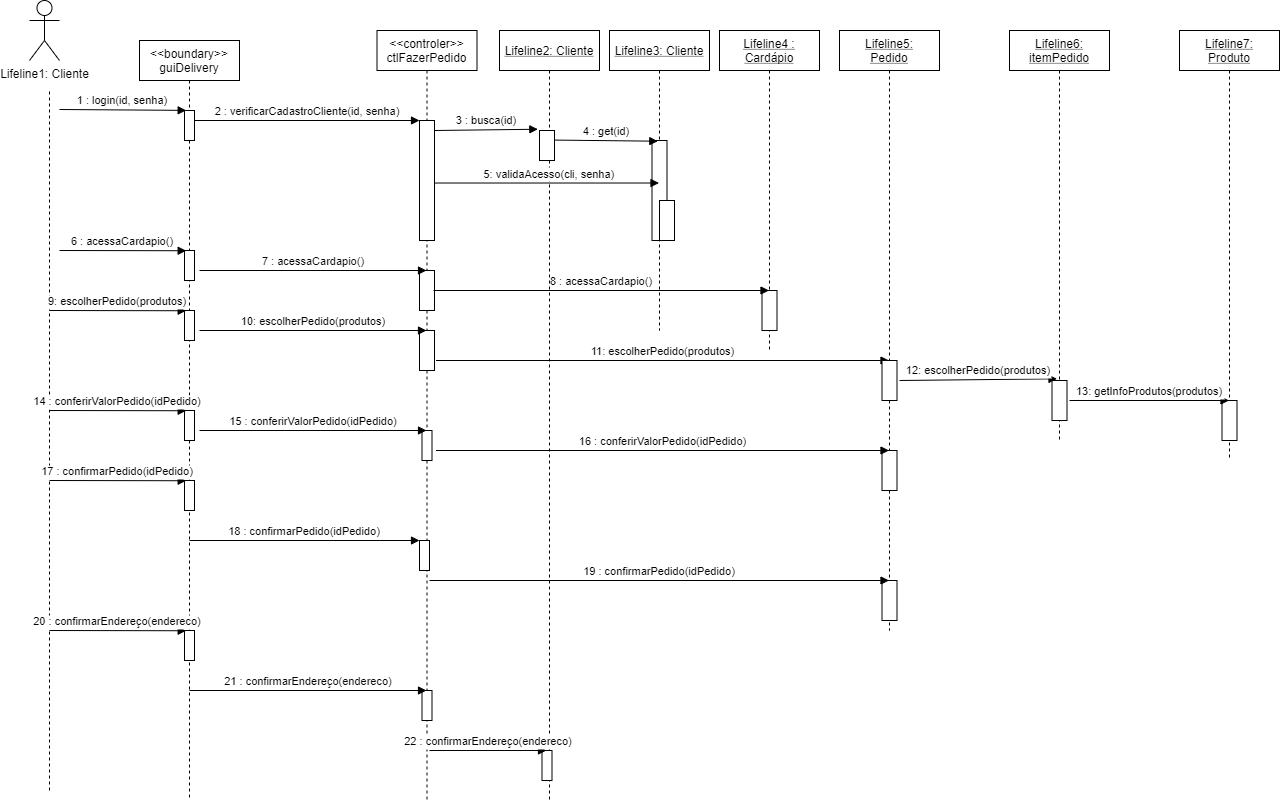

The diagram above was exported from draw.io. Its source (the exported page's mxGraphModel, read from the mxfile embedded in the PNG):
<mxGraphModel dx="2272" dy="848" grid="1" gridSize="10" guides="1" tooltips="1" connect="1" arrows="1" fold="1" page="1" pageScale="1" pageWidth="850" pageHeight="1100" math="0" shadow="0">
  <root>
    <mxCell id="0" />
    <mxCell id="1" parent="0" />
    <mxCell id="3nuBFxr9cyL0pnOWT2aG-1" value="&lt;&lt;boundary&gt;&gt;&#10;guiDelivery" style="shape=umlLifeline;perimeter=lifelinePerimeter;container=1;collapsible=0;recursiveResize=0;rounded=0;shadow=0;strokeWidth=1;" parent="1" vertex="1">
      <mxGeometry x="120" y="80" width="100" height="760" as="geometry" />
    </mxCell>
    <mxCell id="3nuBFxr9cyL0pnOWT2aG-2" value="" style="points=[];perimeter=orthogonalPerimeter;rounded=0;shadow=0;strokeWidth=1;" parent="3nuBFxr9cyL0pnOWT2aG-1" vertex="1">
      <mxGeometry x="45" y="70" width="10" height="30" as="geometry" />
    </mxCell>
    <mxCell id="Lht72RLOQ4ffpdiWyw8r-30" value="" style="points=[];perimeter=orthogonalPerimeter;rounded=0;shadow=0;strokeWidth=1;" vertex="1" parent="3nuBFxr9cyL0pnOWT2aG-1">
      <mxGeometry x="45" y="210" width="10" height="30" as="geometry" />
    </mxCell>
    <mxCell id="Lht72RLOQ4ffpdiWyw8r-36" value="" style="points=[];perimeter=orthogonalPerimeter;rounded=0;shadow=0;strokeWidth=1;" vertex="1" parent="3nuBFxr9cyL0pnOWT2aG-1">
      <mxGeometry x="45" y="270" width="10" height="30" as="geometry" />
    </mxCell>
    <mxCell id="Lht72RLOQ4ffpdiWyw8r-50" value="" style="points=[];perimeter=orthogonalPerimeter;rounded=0;shadow=0;strokeWidth=1;" vertex="1" parent="3nuBFxr9cyL0pnOWT2aG-1">
      <mxGeometry x="45" y="370" width="10" height="30" as="geometry" />
    </mxCell>
    <mxCell id="Lht72RLOQ4ffpdiWyw8r-60" value="" style="points=[];perimeter=orthogonalPerimeter;rounded=0;shadow=0;strokeWidth=1;" vertex="1" parent="3nuBFxr9cyL0pnOWT2aG-1">
      <mxGeometry x="45" y="440" width="10" height="30" as="geometry" />
    </mxCell>
    <mxCell id="Lht72RLOQ4ffpdiWyw8r-67" value="" style="points=[];perimeter=orthogonalPerimeter;rounded=0;shadow=0;strokeWidth=1;" vertex="1" parent="3nuBFxr9cyL0pnOWT2aG-1">
      <mxGeometry x="45" y="590" width="10" height="30" as="geometry" />
    </mxCell>
    <mxCell id="3nuBFxr9cyL0pnOWT2aG-5" value="&lt;&lt;controler&gt;&gt;&#10;ctlFazerPedido" style="shape=umlLifeline;perimeter=lifelinePerimeter;container=1;collapsible=0;recursiveResize=0;rounded=0;shadow=0;strokeWidth=1;" parent="1" vertex="1">
      <mxGeometry x="357.5" y="70" width="100" height="770" as="geometry" />
    </mxCell>
    <mxCell id="Lht72RLOQ4ffpdiWyw8r-34" value="" style="points=[];perimeter=orthogonalPerimeter;rounded=0;shadow=0;strokeWidth=1;" vertex="1" parent="3nuBFxr9cyL0pnOWT2aG-5">
      <mxGeometry x="42.5" y="240" width="15" height="40" as="geometry" />
    </mxCell>
    <mxCell id="Lht72RLOQ4ffpdiWyw8r-39" value="" style="points=[];perimeter=orthogonalPerimeter;rounded=0;shadow=0;strokeWidth=1;" vertex="1" parent="3nuBFxr9cyL0pnOWT2aG-5">
      <mxGeometry x="42.5" y="300" width="15" height="40" as="geometry" />
    </mxCell>
    <mxCell id="Lht72RLOQ4ffpdiWyw8r-52" value="" style="points=[];perimeter=orthogonalPerimeter;rounded=0;shadow=0;strokeWidth=1;" vertex="1" parent="3nuBFxr9cyL0pnOWT2aG-5">
      <mxGeometry x="45" y="400" width="10" height="30" as="geometry" />
    </mxCell>
    <mxCell id="Lht72RLOQ4ffpdiWyw8r-68" value="" style="points=[];perimeter=orthogonalPerimeter;rounded=0;shadow=0;strokeWidth=1;" vertex="1" parent="3nuBFxr9cyL0pnOWT2aG-5">
      <mxGeometry x="45" y="660" width="10" height="30" as="geometry" />
    </mxCell>
    <mxCell id="3nuBFxr9cyL0pnOWT2aG-8" value="2 : verificarCadastroCliente(id, senha)" style="verticalAlign=bottom;endArrow=block;entryX=0;entryY=0;shadow=0;strokeWidth=1;" parent="1" source="3nuBFxr9cyL0pnOWT2aG-2" target="3nuBFxr9cyL0pnOWT2aG-6" edge="1">
      <mxGeometry relative="1" as="geometry">
        <mxPoint x="275" y="160" as="sourcePoint" />
      </mxGeometry>
    </mxCell>
    <mxCell id="Lht72RLOQ4ffpdiWyw8r-1" value="1 : login(id, senha)" style="verticalAlign=bottom;endArrow=block;entryX=0.167;entryY=-0.004;shadow=0;strokeWidth=1;entryDx=0;entryDy=0;entryPerimeter=0;" edge="1" parent="1" target="3nuBFxr9cyL0pnOWT2aG-2">
      <mxGeometry relative="1" as="geometry">
        <mxPoint x="40" y="149" as="sourcePoint" />
        <mxPoint x="160" y="150.0000000000001" as="targetPoint" />
      </mxGeometry>
    </mxCell>
    <mxCell id="Lht72RLOQ4ffpdiWyw8r-3" value="" style="endArrow=none;dashed=1;html=1;" edge="1" parent="1">
      <mxGeometry width="50" height="50" relative="1" as="geometry">
        <mxPoint x="30" y="830" as="sourcePoint" />
        <mxPoint x="30" y="130" as="targetPoint" />
      </mxGeometry>
    </mxCell>
    <mxCell id="Lht72RLOQ4ffpdiWyw8r-4" value="Lifeline1: Cliente" style="shape=umlActor;verticalLabelPosition=bottom;verticalAlign=top;html=1;outlineConnect=0;" vertex="1" parent="1">
      <mxGeometry x="10" y="40" width="30" height="60" as="geometry" />
    </mxCell>
    <mxCell id="3nuBFxr9cyL0pnOWT2aG-6" value="" style="points=[];perimeter=orthogonalPerimeter;rounded=0;shadow=0;strokeWidth=1;" parent="1" vertex="1">
      <mxGeometry x="400" y="160" width="15" height="120" as="geometry" />
    </mxCell>
    <mxCell id="Lht72RLOQ4ffpdiWyw8r-16" value="Lifeline2: Cliente" style="shape=umlLifeline;perimeter=lifelinePerimeter;container=1;collapsible=0;recursiveResize=0;rounded=0;shadow=0;strokeWidth=1;fontStyle=4" vertex="1" parent="1">
      <mxGeometry x="480" y="70" width="100" height="770" as="geometry" />
    </mxCell>
    <mxCell id="Lht72RLOQ4ffpdiWyw8r-70" value="" style="points=[];perimeter=orthogonalPerimeter;rounded=0;shadow=0;strokeWidth=1;" vertex="1" parent="Lht72RLOQ4ffpdiWyw8r-16">
      <mxGeometry x="42.5" y="720" width="10" height="30" as="geometry" />
    </mxCell>
    <mxCell id="Lht72RLOQ4ffpdiWyw8r-17" value="3 : busca(id)" style="verticalAlign=bottom;endArrow=block;shadow=0;strokeWidth=1;entryX=-0.111;entryY=-0.042;entryDx=0;entryDy=0;entryPerimeter=0;" edge="1" parent="1" target="Lht72RLOQ4ffpdiWyw8r-22">
      <mxGeometry relative="1" as="geometry">
        <mxPoint x="415" y="170.00000000000023" as="sourcePoint" />
        <mxPoint x="510" y="170" as="targetPoint" />
      </mxGeometry>
    </mxCell>
    <mxCell id="Lht72RLOQ4ffpdiWyw8r-19" value="Lifeline3: Cliente" style="shape=umlLifeline;perimeter=lifelinePerimeter;container=1;collapsible=0;recursiveResize=0;rounded=0;shadow=0;strokeWidth=1;fontStyle=4" vertex="1" parent="1">
      <mxGeometry x="590" y="70" width="100" height="300" as="geometry" />
    </mxCell>
    <mxCell id="Lht72RLOQ4ffpdiWyw8r-23" value="" style="points=[];perimeter=orthogonalPerimeter;rounded=0;shadow=0;strokeWidth=1;" vertex="1" parent="Lht72RLOQ4ffpdiWyw8r-19">
      <mxGeometry x="42.5" y="110" width="15" height="100" as="geometry" />
    </mxCell>
    <mxCell id="Lht72RLOQ4ffpdiWyw8r-20" value="4 : get(id)" style="verticalAlign=bottom;endArrow=block;shadow=0;strokeWidth=1;entryX=0.483;entryY=0.369;entryDx=0;entryDy=0;entryPerimeter=0;" edge="1" parent="1" target="Lht72RLOQ4ffpdiWyw8r-19">
      <mxGeometry relative="1" as="geometry">
        <mxPoint x="535" y="179.58000000000024" as="sourcePoint" />
        <mxPoint x="630" y="180" as="targetPoint" />
      </mxGeometry>
    </mxCell>
    <mxCell id="Lht72RLOQ4ffpdiWyw8r-21" value="5: validaAcesso(cli, senha)" style="verticalAlign=bottom;endArrow=block;shadow=0;strokeWidth=1;exitX=1.056;exitY=0.521;exitDx=0;exitDy=0;exitPerimeter=0;" edge="1" parent="1" source="3nuBFxr9cyL0pnOWT2aG-6" target="Lht72RLOQ4ffpdiWyw8r-19">
      <mxGeometry x="0.0208" relative="1" as="geometry">
        <mxPoint x="415" y="210.00000000000023" as="sourcePoint" />
        <mxPoint x="530" y="210" as="targetPoint" />
        <mxPoint as="offset" />
      </mxGeometry>
    </mxCell>
    <mxCell id="Lht72RLOQ4ffpdiWyw8r-22" value="" style="points=[];perimeter=orthogonalPerimeter;rounded=0;shadow=0;strokeWidth=1;" vertex="1" parent="1">
      <mxGeometry x="520" y="170" width="15" height="30" as="geometry" />
    </mxCell>
    <mxCell id="Lht72RLOQ4ffpdiWyw8r-24" value="" style="points=[];perimeter=orthogonalPerimeter;rounded=0;shadow=0;strokeWidth=1;" vertex="1" parent="1">
      <mxGeometry x="640" y="240" width="15" height="40" as="geometry" />
    </mxCell>
    <mxCell id="Lht72RLOQ4ffpdiWyw8r-28" value="6 : acessaCardapio()" style="verticalAlign=bottom;endArrow=block;entryX=0.167;entryY=-0.004;shadow=0;strokeWidth=1;entryDx=0;entryDy=0;entryPerimeter=0;" edge="1" parent="1">
      <mxGeometry relative="1" as="geometry">
        <mxPoint x="40" y="290" as="sourcePoint" />
        <mxPoint x="166.67000000000007" y="290.24" as="targetPoint" />
      </mxGeometry>
    </mxCell>
    <mxCell id="Lht72RLOQ4ffpdiWyw8r-29" value="7 : acessaCardapio()" style="verticalAlign=bottom;endArrow=block;shadow=0;strokeWidth=1;" edge="1" parent="1" target="3nuBFxr9cyL0pnOWT2aG-5">
      <mxGeometry relative="1" as="geometry">
        <mxPoint x="180" y="310" as="sourcePoint" />
        <mxPoint x="330" y="310" as="targetPoint" />
      </mxGeometry>
    </mxCell>
    <mxCell id="Lht72RLOQ4ffpdiWyw8r-31" value="Lifeline4 : &#10;Cardápio" style="shape=umlLifeline;perimeter=lifelinePerimeter;container=1;collapsible=0;recursiveResize=0;rounded=0;shadow=0;strokeWidth=1;fontStyle=4" vertex="1" parent="1">
      <mxGeometry x="700" y="70" width="100" height="320" as="geometry" />
    </mxCell>
    <mxCell id="Lht72RLOQ4ffpdiWyw8r-32" value="" style="points=[];perimeter=orthogonalPerimeter;rounded=0;shadow=0;strokeWidth=1;" vertex="1" parent="Lht72RLOQ4ffpdiWyw8r-31">
      <mxGeometry x="42.5" y="260" width="15" height="40" as="geometry" />
    </mxCell>
    <mxCell id="Lht72RLOQ4ffpdiWyw8r-33" value="8 : acessaCardapio()" style="verticalAlign=bottom;endArrow=block;shadow=0;strokeWidth=1;" edge="1" parent="1" target="Lht72RLOQ4ffpdiWyw8r-31">
      <mxGeometry relative="1" as="geometry">
        <mxPoint x="414" y="330" as="sourcePoint" />
        <mxPoint x="641.0000000000002" y="330" as="targetPoint" />
      </mxGeometry>
    </mxCell>
    <mxCell id="Lht72RLOQ4ffpdiWyw8r-35" value="9: escolherPedido(produtos)" style="verticalAlign=bottom;endArrow=block;entryX=0.167;entryY=-0.004;shadow=0;strokeWidth=1;entryDx=0;entryDy=0;entryPerimeter=0;" edge="1" parent="1">
      <mxGeometry relative="1" as="geometry">
        <mxPoint x="30" y="350" as="sourcePoint" />
        <mxPoint x="166.67000000000007" y="350.24" as="targetPoint" />
      </mxGeometry>
    </mxCell>
    <mxCell id="Lht72RLOQ4ffpdiWyw8r-37" value="Lifeline6: &#10;itemPedido" style="shape=umlLifeline;perimeter=lifelinePerimeter;container=1;collapsible=0;recursiveResize=0;rounded=0;shadow=0;strokeWidth=1;fontStyle=4" vertex="1" parent="1">
      <mxGeometry x="990" y="70" width="100" height="410" as="geometry" />
    </mxCell>
    <mxCell id="Lht72RLOQ4ffpdiWyw8r-38" value="" style="points=[];perimeter=orthogonalPerimeter;rounded=0;shadow=0;strokeWidth=1;" vertex="1" parent="Lht72RLOQ4ffpdiWyw8r-37">
      <mxGeometry x="42.5" y="350" width="15" height="40" as="geometry" />
    </mxCell>
    <mxCell id="Lht72RLOQ4ffpdiWyw8r-40" value="10: escolherPedido(produtos)" style="verticalAlign=bottom;endArrow=block;shadow=0;strokeWidth=1;" edge="1" parent="1" target="3nuBFxr9cyL0pnOWT2aG-5">
      <mxGeometry relative="1" as="geometry">
        <mxPoint x="180" y="370" as="sourcePoint" />
        <mxPoint x="306.6700000000001" y="370.2399999999998" as="targetPoint" />
      </mxGeometry>
    </mxCell>
    <mxCell id="Lht72RLOQ4ffpdiWyw8r-41" value="11: escolherPedido(produtos)" style="verticalAlign=bottom;endArrow=block;shadow=0;strokeWidth=1;" edge="1" parent="1" target="Lht72RLOQ4ffpdiWyw8r-45">
      <mxGeometry relative="1" as="geometry">
        <mxPoint x="416.5" y="400" as="sourcePoint" />
        <mxPoint x="700" y="400" as="targetPoint" />
      </mxGeometry>
    </mxCell>
    <mxCell id="Lht72RLOQ4ffpdiWyw8r-42" value="Lifeline7: &#10;Produto" style="shape=umlLifeline;perimeter=lifelinePerimeter;container=1;collapsible=0;recursiveResize=0;rounded=0;shadow=0;strokeWidth=1;fontStyle=4" vertex="1" parent="1">
      <mxGeometry x="1160" y="70" width="100" height="430" as="geometry" />
    </mxCell>
    <mxCell id="Lht72RLOQ4ffpdiWyw8r-43" value="" style="points=[];perimeter=orthogonalPerimeter;rounded=0;shadow=0;strokeWidth=1;" vertex="1" parent="Lht72RLOQ4ffpdiWyw8r-42">
      <mxGeometry x="42.5" y="370" width="15" height="40" as="geometry" />
    </mxCell>
    <mxCell id="Lht72RLOQ4ffpdiWyw8r-45" value="Lifeline5: &#10;Pedido" style="shape=umlLifeline;perimeter=lifelinePerimeter;container=1;collapsible=0;recursiveResize=0;rounded=0;shadow=0;strokeWidth=1;fontStyle=4" vertex="1" parent="1">
      <mxGeometry x="820" y="70" width="100" height="600" as="geometry" />
    </mxCell>
    <mxCell id="Lht72RLOQ4ffpdiWyw8r-56" value="" style="points=[];perimeter=orthogonalPerimeter;rounded=0;shadow=0;strokeWidth=1;" vertex="1" parent="Lht72RLOQ4ffpdiWyw8r-45">
      <mxGeometry x="42.5" y="420" width="15" height="40" as="geometry" />
    </mxCell>
    <mxCell id="Lht72RLOQ4ffpdiWyw8r-63" value="" style="points=[];perimeter=orthogonalPerimeter;rounded=0;shadow=0;strokeWidth=1;" vertex="1" parent="Lht72RLOQ4ffpdiWyw8r-45">
      <mxGeometry x="42.5" y="550" width="15" height="40" as="geometry" />
    </mxCell>
    <mxCell id="Lht72RLOQ4ffpdiWyw8r-47" value="12: escolherPedido(produtos)" style="verticalAlign=bottom;endArrow=block;shadow=0;strokeWidth=1;entryX=0.333;entryY=-0.042;entryDx=0;entryDy=0;entryPerimeter=0;" edge="1" parent="1" target="Lht72RLOQ4ffpdiWyw8r-38">
      <mxGeometry relative="1" as="geometry">
        <mxPoint x="880" y="420" as="sourcePoint" />
        <mxPoint x="1030" y="420" as="targetPoint" />
      </mxGeometry>
    </mxCell>
    <mxCell id="Lht72RLOQ4ffpdiWyw8r-49" value="13: getInfoProdutos(produtos)" style="verticalAlign=bottom;endArrow=block;shadow=0;strokeWidth=1;" edge="1" parent="1" target="Lht72RLOQ4ffpdiWyw8r-42">
      <mxGeometry relative="1" as="geometry">
        <mxPoint x="1050" y="440" as="sourcePoint" />
        <mxPoint x="1177.4950000000003" y="440.0000000000002" as="targetPoint" />
      </mxGeometry>
    </mxCell>
    <mxCell id="Lht72RLOQ4ffpdiWyw8r-51" value="14 : conferirValorPedido(idPedido)" style="verticalAlign=bottom;endArrow=block;entryX=0.167;entryY=-0.004;shadow=0;strokeWidth=1;entryDx=0;entryDy=0;entryPerimeter=0;" edge="1" parent="1">
      <mxGeometry relative="1" as="geometry">
        <mxPoint x="30" y="450" as="sourcePoint" />
        <mxPoint x="166.67000000000007" y="450.2399999999998" as="targetPoint" />
      </mxGeometry>
    </mxCell>
    <mxCell id="Lht72RLOQ4ffpdiWyw8r-53" value="15 : conferirValorPedido(idPedido)" style="verticalAlign=bottom;endArrow=block;shadow=0;strokeWidth=1;" edge="1" parent="1" target="3nuBFxr9cyL0pnOWT2aG-5">
      <mxGeometry relative="1" as="geometry">
        <mxPoint x="180" y="470" as="sourcePoint" />
        <mxPoint x="316.6700000000001" y="470.2399999999998" as="targetPoint" />
      </mxGeometry>
    </mxCell>
    <mxCell id="Lht72RLOQ4ffpdiWyw8r-54" value="16 : conferirValorPedido(idPedido)" style="verticalAlign=bottom;endArrow=block;shadow=0;strokeWidth=1;" edge="1" parent="1" target="Lht72RLOQ4ffpdiWyw8r-45">
      <mxGeometry relative="1" as="geometry">
        <mxPoint x="416.5" y="490" as="sourcePoint" />
        <mxPoint x="643.5" y="490" as="targetPoint" />
      </mxGeometry>
    </mxCell>
    <mxCell id="Lht72RLOQ4ffpdiWyw8r-55" value="" style="points=[];perimeter=orthogonalPerimeter;rounded=0;shadow=0;strokeWidth=1;" vertex="1" parent="1">
      <mxGeometry x="862.5" y="400" width="15" height="40" as="geometry" />
    </mxCell>
    <mxCell id="Lht72RLOQ4ffpdiWyw8r-57" value="17 : confirmarPedido(idPedido)" style="verticalAlign=bottom;endArrow=block;entryX=0.167;entryY=-0.004;shadow=0;strokeWidth=1;entryDx=0;entryDy=0;entryPerimeter=0;" edge="1" parent="1">
      <mxGeometry relative="1" as="geometry">
        <mxPoint x="30" y="520" as="sourcePoint" />
        <mxPoint x="166.67000000000007" y="520.2399999999998" as="targetPoint" />
      </mxGeometry>
    </mxCell>
    <mxCell id="Lht72RLOQ4ffpdiWyw8r-61" value="18 : confirmarPedido(idPedido)" style="verticalAlign=bottom;endArrow=block;shadow=0;strokeWidth=1;" edge="1" parent="1">
      <mxGeometry relative="1" as="geometry">
        <mxPoint x="170" y="580" as="sourcePoint" />
        <mxPoint x="400" y="580" as="targetPoint" />
      </mxGeometry>
    </mxCell>
    <mxCell id="Lht72RLOQ4ffpdiWyw8r-62" value="19 : confirmarPedido(idPedido)" style="verticalAlign=bottom;endArrow=block;shadow=0;strokeWidth=1;" edge="1" parent="1" target="Lht72RLOQ4ffpdiWyw8r-45">
      <mxGeometry relative="1" as="geometry">
        <mxPoint x="410" y="620" as="sourcePoint" />
        <mxPoint x="640" y="620" as="targetPoint" />
      </mxGeometry>
    </mxCell>
    <mxCell id="Lht72RLOQ4ffpdiWyw8r-64" value="20 : confirmarEndereço(endereco)" style="verticalAlign=bottom;endArrow=block;entryX=0.167;entryY=-0.004;shadow=0;strokeWidth=1;entryDx=0;entryDy=0;entryPerimeter=0;" edge="1" parent="1">
      <mxGeometry relative="1" as="geometry">
        <mxPoint x="30" y="670" as="sourcePoint" />
        <mxPoint x="166.67000000000007" y="670.2399999999998" as="targetPoint" />
      </mxGeometry>
    </mxCell>
    <mxCell id="Lht72RLOQ4ffpdiWyw8r-65" value="21 : confirmarEndereço(endereco)" style="verticalAlign=bottom;endArrow=block;shadow=0;strokeWidth=1;" edge="1" parent="1" target="3nuBFxr9cyL0pnOWT2aG-5">
      <mxGeometry relative="1" as="geometry">
        <mxPoint x="170" y="730" as="sourcePoint" />
        <mxPoint x="306.6700000000001" y="730.2399999999998" as="targetPoint" />
      </mxGeometry>
    </mxCell>
    <mxCell id="Lht72RLOQ4ffpdiWyw8r-66" value="" style="points=[];perimeter=orthogonalPerimeter;rounded=0;shadow=0;strokeWidth=1;" vertex="1" parent="1">
      <mxGeometry x="400" y="580" width="10" height="30" as="geometry" />
    </mxCell>
    <mxCell id="Lht72RLOQ4ffpdiWyw8r-69" value="22 : confirmarEndereço(endereco)" style="verticalAlign=bottom;endArrow=block;shadow=0;strokeWidth=1;" edge="1" parent="1">
      <mxGeometry relative="1" as="geometry">
        <mxPoint x="410" y="790" as="sourcePoint" />
        <mxPoint x="527" y="790" as="targetPoint" />
      </mxGeometry>
    </mxCell>
  </root>
</mxGraphModel>